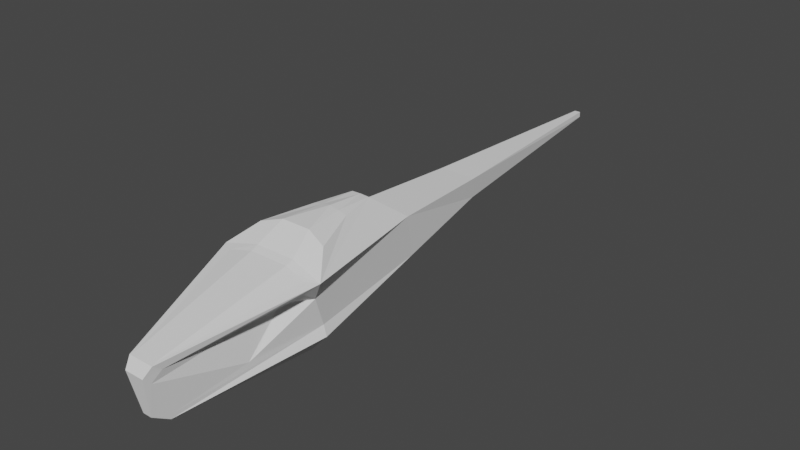 # Source: Ornithopter.blend  (saved by Blender 2.93.21; exported with 4.5.12 LTS)
import bpy
from mathutils import Matrix  # noqa: F401  (used for matrix-valued properties, if any)

bpy.ops.wm.read_factory_settings(use_empty=True)
scene = bpy.context.scene
scene.name = 'Scene'

# ---- collections
col_exterior = bpy.data.collections.new('Exterior'); scene.collection.children.link(col_exterior)

# ---- world
world_world = bpy.data.worlds.new('World'); scene.world = world_world
world_world.use_nodes = True; world_world.node_tree.nodes.clear()
_N = world_world.node_tree.nodes; _L = world_world.node_tree.links
n0 = _N.new('ShaderNodeOutputWorld'); n0.name = 'World Output'; n0.location = (300, 300)
n1 = _N.new('ShaderNodeBackground'); n1.name = 'Background'; n1.location = (10, 300)
n1.inputs[0].default_value = (0.05088, 0.05088, 0.05088, 1.0)
_L.new(n1.outputs[0], n0.inputs[0])
n0.is_active_output = True
world_world.color = (0.05088, 0.05088, 0.05088)
world_world.use_sun_shadow = False
world_world.sun_shadow_jitter_overblur = 0.0

# ---- meshes
me_cube_003 = bpy.data.meshes.new('Cube.003')
me_cube_003.from_pydata([(0.1584, 1.985, 0.1343), (0.05869, -2.04, -0.45), (0.5846, -0.7582, 0.4667), (0.207, 1.924, 0.3828), (0.2885, 0.7604, 0.4212), (0.3868, -0.5045, 0.65), (0.0, 0.4131, 0.7028), (0.04894, -2.225, -0.3319), (0.1022, 0.4131, 0.6989), (0.2393, 0.8809, -0.06822), (0.03329, 4.28, 0.3649), (0.03329, 4.282, 0.3047), (0.14, -2.222, 0.2028), (0.4115, -0.5272, -0.2471), (0.2003, -0.002252, 0.6993), (0.0, -0.002252, 0.74), (0.2285, -0.5272, -0.45), (0.4202, -0.6617, 0.2123), (0.107, -2.303, 0.1056), (0.3799, -0.5272, -0.1292), (0.216, -0.7131, 0.5533), (0.1001, -0.002252, 0.7196), (0.1609, -0.4441, 0.7195), (0.05109, 0.4131, 0.7008), (0.3222, -0.9978, 0.3433), (0.2549, -0.9248, 0.221), (0.2436, -1.243, -0.1646), (0.5027, -0.8747, 0.3805), (0.07157, -2.022, -0.3936), (0.06652, -2.054, -0.391), (0.1071, -2.227, 0.02393), (0.06051, -2.168, -0.3148), (0.1434, -2.131, 0.133), (0.2281, -1.3, -0.1985), (-0.1584, 1.985, 0.1343), (-0.05869, -2.04, -0.45), (-0.5846, -0.7582, 0.4667), (-0.207, 1.924, 0.3828), (-0.2885, 0.7604, 0.4212), (-0.3868, -0.5045, 0.65), (0.0, -0.4441, 0.7195), (-0.04894, -2.225, -0.3319), (-0.1022, 0.4131, 0.6989), (-0.2393, 0.8809, -0.06822), (-0.03329, 4.28, 0.3649), (-0.03329, 4.282, 0.3047), (-0.14, -2.222, 0.2028), (-0.4115, -0.5272, -0.2471), (-0.2003, -0.002252, 0.6993), (-0.2285, -0.5272, -0.45), (-0.4202, -0.6617, 0.2123), (-0.107, -2.303, 0.1056), (-0.3799, -0.5272, -0.1292), (-0.216, -0.7131, 0.5533), (-0.1001, -0.002252, 0.7196), (-0.1609, -0.4441, 0.7195), (-0.05109, 0.4131, 0.7008), (-0.3222, -0.9978, 0.3433), (-0.2549, -0.9248, 0.221), (-0.2436, -1.243, -0.1646), (-0.5027, -0.8747, 0.3805), (-0.07157, -2.022, -0.3936), (-0.06652, -2.054, -0.391), (-0.1071, -2.227, 0.02393), (-0.06051, -2.168, -0.3148), (-0.1434, -2.131, 0.133), (-0.2281, -1.3, -0.1985), (0.1233, -2.169, 0.2147), (0.1614, -1.581, 0.3461), (0.2704, -1.575, 0.3273), (-0.1233, -2.169, 0.2147), (-0.1614, -1.581, 0.3461), (-0.2704, -1.575, 0.3273), (0.4553, -0.829, 0.4689), (0.2126, -0.7925, 0.5224), (0.1656, -1.516, 0.3605), (0.2866, -1.51, 0.3397), (-0.4553, -0.829, 0.4689), (-0.2126, -0.7925, 0.5224), (-0.2866, -1.51, 0.3397), (-0.1614, -1.581, 0.3461), (-0.1656, -1.516, 0.3605), (0.1898, -1.515, 0.3564), (0.214, -1.514, 0.3522), (0.3097, -0.8071, 0.501), (0.2611, -0.7998, 0.5117), (-0.1898, -1.515, 0.3564), (-0.214, -1.514, 0.3522), (-0.3097, -0.8071, 0.501), (-0.2611, -0.7998, 0.5117)], [], [(1, 16, 13), (13, 9, 19), (5, 2, 4, 8, 14), (1, 13, 19), (3, 0, 11, 10), (16, 9, 13), (32, 12, 18, 30), (2, 17, 4), (0, 3, 4, 9), (1, 19, 17, 26, 33, 28, 29), (10, 11, 45, 44), (5, 22, 20, 2), (19, 9, 4, 17), (6, 15, 21, 23), (11, 0, 34, 45), (22, 55, 53, 20), (35, 1, 7, 41), (4, 3, 37, 38), (15, 40, 22, 21), (46, 12, 67, 70), (7, 1, 29, 31), (26, 17, 25), (17, 27, 24, 25), (24, 27, 32), (7, 31, 30, 18), (35, 47, 49), (47, 52, 43), (39, 48, 42, 38, 36), (17, 2, 12, 32, 27), (35, 52, 47), (37, 44, 45, 34), (49, 47, 43), (35, 49, 16, 1), (65, 63, 51, 46), (36, 38, 50), (34, 43, 38, 37), (35, 62, 61, 66, 59, 50, 52), (52, 50, 38, 43), (6, 56, 54, 15), (10, 44, 37, 3), (18, 12, 46, 51), (18, 51, 41, 7), (15, 54, 55, 40), (20, 53, 78, 74), (50, 60, 65, 46, 36), (41, 64, 62, 35), (59, 58, 50), (50, 58, 57, 60), (57, 65, 60), (41, 51, 63, 64), (8, 23, 21, 14), (69, 67, 12, 2, 73, 76), (70, 72, 79, 77, 36, 46), (81, 80, 68, 75), (5, 14, 21, 22), (74, 85, 84, 73, 2, 20), (76, 83, 82, 75, 68, 69), (83, 84, 85, 82), (81, 86, 87, 79, 72, 71, 80), (78, 53, 36, 77, 88, 89), (42, 48, 54, 56), (39, 55, 54, 48), (39, 36, 53, 55), (8, 4, 38, 42, 56, 6, 23), (86, 89, 88, 87)])
_uv = me_cube_003.uv_layers.new(name='UVMap')
_uv.uv.foreach_set('vector', [0.3141, 0.5, 0.3318, 0.5, 0.4075, 0.5, 0.4075, 0.5, 0.2781, 0.5, 0.4481, 0.5, 0.6842, 0.5, 0.6379, 0.5, 0.6646, 0.5, 0.7219, 0.5, 0.6646, 0.5, 0.3141, 0.5, 0.4075, 0.5, 0.4481, 0.5, 0.6646, 0.5, 0.3354, 0.5, 0.375, 0.4031, 0.625, 0.4031, 0.3318, 0.5, 0.2781, 0.5, 0.4075, 0.5, 0.0, 0.0, 0.7132, 0.523, 0.5703, 0.8678, 0.0, 0.0, 0.6379, 0.5, 0.5382, 0.5, 0.6646, 0.5, 0.3354, 0.5, 0.6646, 0.5, 0.6646, 0.5, 0.2781, 0.5, 0.3141, 0.5, 0.4481, 0.5, 0.5382, 0.5, 0.437, 0.502, 0.423, 0.5017, 0.3463, 0.5016, 0.35, 0.5021, 0.625, 0.4031, 0.375, 0.4031, 0.375, 0.4031, 0.625, 0.4031, 0.6842, 0.5, 0.3421, 0.25, 0.2568, 0.2002, 0.6379, 0.5, 0.4481, 0.5, -0.147, -0.1056, 0.6646, 0.5, 0.5382, 0.5, 0.0, 0.0, 0.0, 0.0, 0.3323, 0.25, 0.361, 0.25, 0.375, 0.4031, 0.3354, 0.5, 0.3354, 0.5, 0.375, 0.4031, 0.3421, 0.25, 0.3421, 0.25, 0.2568, 0.2002, 0.2568, 0.2002, 0.3141, 0.5, 0.3141, 0.5, 0.3346, 0.8909, 0.3346, 0.8909, 0.6646, 0.5, 0.6646, 0.5, 0.6646, 0.5, 0.6646, 0.5, 0.0, 0.0, 0.0, 0.0, 0.3421, 0.25, 0.3323, 0.25, 0.7132, 0.523, 0.7132, 0.523, 0.7132, 0.523, 0.7132, 0.523, 0.3346, 0.8909, 0.3141, 0.5, 0.0, 0.0, 0.0, 0.0, 0.0, 0.0, 0.0, 0.0, 0.0, 0.0, 0.0, 0.0, 0.0, 0.0, 0.0, 0.0, 0.0, 0.0, 0.0, 0.0, 0.0, 0.0, 0.0, 0.0, 0.3346, 0.8909, 0.0, 0.0, 0.0, 0.0, 0.5703, 0.8678, 0.3141, 0.5, 0.4075, 0.5, 0.3318, 0.5, 0.4075, 0.5, 0.4481, 0.5, 0.2781, 0.5, 0.6842, 0.5, 0.6646, 0.5, 0.7219, 0.5, 0.6646, 0.5, 0.6379, 0.5, 0.5382, 0.5, 0.6379, 0.5, 0.7132, 0.523, 0.0, 0.0, 0.0, 0.0, 0.3141, 0.5, 0.4481, 0.5, 0.4075, 0.5, 0.6646, 0.5, 0.625, 0.4031, 0.375, 0.4031, 0.3354, 0.5, 0.3318, 0.5, 0.4075, 0.5, 0.2781, 0.5, 0.3141, 0.5, 0.3318, 0.5, 0.3318, 0.5, 0.3141, 0.5, 0.0, 0.0, 0.0, 0.0, 0.5703, 0.8678, 0.7132, 0.523, 0.6379, 0.5, 0.6646, 0.5, 0.5382, 0.5, 0.3354, 0.5, 0.2781, 0.5, 0.6646, 0.5, 0.6646, 0.5, 0.3141, 0.5, 0.35, 0.5021, 0.3463, 0.5016, 0.423, 0.5017, 0.437, 0.502, 0.5382, 0.5, 0.4481, 0.5, 0.4481, 0.5, 0.5382, 0.5, 0.6646, 0.5, -0.147, -0.1056, 0.0, 0.0, 0.361, 0.25, 0.3323, 0.25, 0.0, 0.0, 0.625, 0.4031, 0.625, 0.4031, 0.6646, 0.5, 0.6646, 0.5, 0.5703, 0.8678, 0.7132, 0.523, 0.7132, 0.523, 0.5703, 0.8678, 0.5703, 0.8678, 0.5703, 0.8678, 0.3346, 0.8909, 0.3346, 0.8909, 0.0, 0.0, 0.3323, 0.25, 0.3421, 0.25, 0.0, 0.0, 0.2568, 0.2002, 0.2568, 0.2002, 0.2591, 0.2017, 0.2591, 0.2017, 0.5382, 0.5, 0.0, 0.0, 0.0, 0.0, 0.7132, 0.523, 0.6379, 0.5, 0.3346, 0.8909, 0.0, 0.0, 0.0, 0.0, 0.3141, 0.5, 0.0, 0.0, 0.0, 0.0, 0.0, 0.0, 0.0, 0.0, 0.0, 0.0, 0.0, 0.0, 0.0, 0.0, 0.0, 0.0, 0.0, 0.0, 0.0, 0.0, 0.3346, 0.8909, 0.5703, 0.8678, 0.0, 0.0, 0.0, 0.0, 0.7219, 0.5, 0.361, 0.25, 0.3323, 0.25, 0.6646, 0.5, 0.6788, 0.5125, 0.7132, 0.523, 0.7132, 0.523, 0.6379, 0.5, 0.6379, 0.5, 0.6788, 0.5125, 0.7132, 0.523, 0.6788, 0.5125, 0.6788, 0.5125, 0.6379, 0.5, 0.6379, 0.5, 0.7132, 0.523, 0.0, 0.0, 0.0, 0.0, 0.0, 0.0, 0.0, 0.0, 0.6842, 0.5, 0.6646, 0.5, 0.3323, 0.25, 0.3421, 0.25, 0.2591, 0.2017, 0.3349, 0.2614, 0.0, 0.0, 0.6379, 0.5, 0.6379, 0.5, 0.2568, 0.2002, 0.6788, 0.5125, 0.0, 0.0, 0.3614, 0.2758, 0.2821, 0.2166, 0.0, 0.0, 0.6788, 0.5125, 0.0, 0.0, 0.0, 0.0, 0.3349, 0.2614, 0.3614, 0.2758, 0.2821, 0.2166, 0.3614, 0.2758, 0.4408, 0.335, 0.6788, 0.5125, 0.6788, 0.5125, 0.0, 0.0, 0.0, 0.0, 0.2591, 0.2017, 0.2568, 0.2002, 0.6379, 0.5, 0.6379, 0.5, 0.4106, 0.321, 0.3349, 0.2614, 0.7219, 0.5, 0.6646, 0.5, 0.3323, 0.25, 0.361, 0.25, 0.6842, 0.5, 0.3421, 0.25, 0.3323, 0.25, 0.6646, 0.5, 0.6842, 0.5, 0.6379, 0.5, 0.2568, 0.2002, 0.3421, 0.25, 0.7219, 0.5, 0.6646, 0.5, 0.6646, 0.5, 0.7219, 0.5, 0.361, 0.25, 0.0, 0.0, 0.361, 0.25, 0.3614, 0.2758, 0.3349, 0.2614, 0.4106, 0.321, 0.4408, 0.335])
me_cube_003.use_remesh_fix_poles = True
me_cube_003.use_remesh_preserve_attributes = False
me_cube_003.update()
me_cube_001 = bpy.data.meshes.new('Cube.001')
me_cube_001.from_pydata([(0.3222, -0.9978, 0.3433), (0.2549, -0.9248, 0.221), (0.2436, -1.243, -0.1646), (0.07157, -2.022, -0.3936), (0.06652, -2.054, -0.391), (0.1071, -2.227, 0.02393), (0.06051, -2.168, -0.3148), (0.1434, -2.131, 0.133), (0.2281, -1.3, -0.1985)], [], [(0, 7, 1), (6, 4, 3, 8, 2, 1, 7, 5)])
_uv = me_cube_001.uv_layers.new(name='UVMap')
_uv.uv.foreach_set('vector', [0.0, 0.0, 0.0, 0.0, 0.0, 0.0, 0.0, 0.0, 0.0, 0.0, 0.0, 0.0, 0.0, 0.0, 0.0, 0.0, 0.0, 0.0, 0.0, 0.0, 0.0, 0.0])
me_cube_001.use_remesh_fix_poles = True
me_cube_001.use_remesh_preserve_attributes = False
me_cube_001.update()
me_cube_002 = bpy.data.meshes.new('Cube.002')
me_cube_002.from_pydata([(-0.3222, -0.9978, 0.3433), (-0.2549, -0.9248, 0.221), (-0.2436, -1.243, -0.1646), (-0.07157, -2.022, -0.3936), (-0.06652, -2.054, -0.391), (-0.1071, -2.227, 0.02393), (-0.06051, -2.168, -0.3148), (-0.1434, -2.131, 0.133), (-0.2281, -1.3, -0.1985)], [], [(0, 1, 7), (6, 5, 7, 1, 2, 8, 3, 4)])
_uv = me_cube_002.uv_layers.new(name='UVMap')
_uv.uv.foreach_set('vector', [0.0, 0.0, 0.0, 0.0, 0.0, 0.0, 0.0, 0.0, 0.0, 0.0, 0.0, 0.0, 0.0, 0.0, 0.0, 0.0, 0.0, 0.0, 0.0, 0.0, 0.0, 0.0])
me_cube_002.use_remesh_fix_poles = True
me_cube_002.use_remesh_preserve_attributes = False
me_cube_002.update()
me_cube_004 = bpy.data.meshes.new('Cube.004')
me_cube_004.from_pydata([(0.1233, -2.169, 0.2147), (0.1614, -1.581, 0.3461), (0.2704, -1.575, 0.3273), (-0.1233, -2.169, 0.2147), (-0.1614, -1.581, 0.3461), (-0.2704, -1.575, 0.3273)], [], [(1, 4, 3, 0), (1, 0, 2), (4, 5, 3)])
_uv = me_cube_004.uv_layers.new(name='UVMap')
_uv.uv.foreach_set('vector', [0.2821, 0.2166, 0.2821, 0.2166, 0.7132, 0.523, 0.7132, 0.523, 0.2821, 0.2166, 0.7132, 0.523, 0.6788, 0.5125, 0.2821, 0.2166, 0.6788, 0.5125, 0.7132, 0.523])
me_cube_004.use_remesh_fix_poles = True
me_cube_004.use_remesh_preserve_attributes = False
me_cube_004.update()
me_cube_005 = bpy.data.meshes.new('Cube.005')
me_cube_005.from_pydata([(0.2126, -0.7925, 0.5224), (0.1656, -1.516, 0.3605), (-0.2126, -0.7925, 0.5224), (-0.1656, -1.516, 0.3605), (0.1898, -1.515, 0.3564), (0.2611, -0.7998, 0.5117), (-0.1898, -1.515, 0.3564), (-0.2611, -0.7998, 0.5117)], [], [(1, 0, 2, 3), (1, 4, 5, 0), (3, 2, 7, 6)])
_uv = me_cube_005.uv_layers.new(name='UVMap')
_uv.uv.foreach_set('vector', [0.2821, 0.2166, 0.2591, 0.2017, 0.2591, 0.2017, 0.2821, 0.2166, 0.2821, 0.2166, 0.3614, 0.2758, 0.3349, 0.2614, 0.2591, 0.2017, 0.2821, 0.2166, 0.2591, 0.2017, 0.3349, 0.2614, 0.3614, 0.2758])
me_cube_005.use_remesh_fix_poles = True
me_cube_005.use_remesh_preserve_attributes = False
me_cube_005.update()
me_cube_006 = bpy.data.meshes.new('Cube.006')
me_cube_006.from_pydata([(0.4553, -0.829, 0.4689), (0.2866, -1.51, 0.3397), (0.214, -1.514, 0.3522), (0.3097, -0.8071, 0.501)], [], [(3, 2, 1, 0)])
_uv = me_cube_006.uv_layers.new(name='UVMap')
_uv.uv.foreach_set('vector', [0.0, 0.0, 0.0, 0.0, 0.6788, 0.5125, 0.6379, 0.5])
me_cube_006.use_remesh_fix_poles = True
me_cube_006.use_remesh_preserve_attributes = False
me_cube_006.update()
me_cube_007 = bpy.data.meshes.new('Cube.007')
me_cube_007.from_pydata([(-0.4553, -0.829, 0.4689), (-0.2866, -1.51, 0.3397), (-0.214, -1.514, 0.3522), (-0.3097, -0.8071, 0.501)], [], [(1, 2, 3, 0)])
_uv = me_cube_007.uv_layers.new(name='UVMap')
_uv.uv.foreach_set('vector', [0.6788, 0.5125, 0.4408, 0.335, 0.4106, 0.321, 0.6379, 0.5])
me_cube_007.use_remesh_fix_poles = True
me_cube_007.use_remesh_preserve_attributes = False
me_cube_007.update()

# ---- objects
ob_main_fuselage = bpy.data.objects.new('main_fuselage', me_cube_003)
ob_wind_shield_left = bpy.data.objects.new('wind_shield_left', me_cube_001)
ob_wind_shield_right = bpy.data.objects.new('wind_shield_right', me_cube_002)
ob_wind_shield_top_front = bpy.data.objects.new('wind_shield_top_front', me_cube_004)
ob_wind_shield_top = bpy.data.objects.new('wind_shield_top', me_cube_005)
ob_wind_shield_top_left = bpy.data.objects.new('wind_shield_top_left', me_cube_006)
ob_wind_shield_top_right = bpy.data.objects.new('wind_shield_top_right', me_cube_007)

# ---- transforms, parenting, visibility, modifiers, constraints
ob_main_fuselage.location = (0.0, 0.0, 0.0)
ob_main_fuselage.scale = (3.039, 3.039, 3.039)
ob_wind_shield_left.location = (0.0, 0.0, 0.0)
ob_wind_shield_left.scale = (3.039, 3.039, 3.039)
ob_wind_shield_right.location = (0.0, 0.0, 0.0)
ob_wind_shield_right.scale = (3.039, 3.039, 3.039)
ob_wind_shield_top_front.location = (0.0, 0.0, 0.0)
ob_wind_shield_top_front.scale = (3.039, 3.039, 3.039)
ob_wind_shield_top.location = (0.0, 0.0, 0.0)
ob_wind_shield_top.scale = (3.039, 3.039, 3.039)
ob_wind_shield_top_left.location = (0.0, 0.0, 0.0)
ob_wind_shield_top_left.scale = (3.039, 3.039, 3.039)
ob_wind_shield_top_right.location = (0.0, 0.0, 0.0)
ob_wind_shield_top_right.scale = (3.039, 3.039, 3.039)

# ---- collection membership
col_exterior.objects.link(ob_main_fuselage)
col_exterior.objects.link(ob_wind_shield_left)
col_exterior.objects.link(ob_wind_shield_right)
col_exterior.objects.link(ob_wind_shield_top_front)
col_exterior.objects.link(ob_wind_shield_top)
col_exterior.objects.link(ob_wind_shield_top_left)
col_exterior.objects.link(ob_wind_shield_top_right)

# ---- scene / render settings (as saved in the file)
scene.frame_start = 1; scene.frame_end = 250; scene.frame_set(0)
scene.render.engine = 'BLENDER_EEVEE_NEXT'
scene.cycles.use_denoising = False
scene.cycles.samples = 128
scene.cycles.sampling_pattern = 'TABULATED_SOBOL'
scene.cycles.use_adaptive_sampling = False
scene.cycles.use_light_tree = False
scene.view_settings.view_transform = 'Filmic'
bpy.context.view_layer.update()

# ---- added for rendering (the .blend has no active camera and no usable light): camera, sun
cam_auto = bpy.data.cameras.new('AutoCamera')
cam_auto.lens = 50.0
cam_auto.sensor_width = 36.0
cam_auto.clip_end = 1000.0
ob_auto_camera = bpy.data.objects.new('AutoCamera', cam_auto)
scene.collection.objects.link(ob_auto_camera)
ob_auto_camera.location = (19.1031, -19.9158, 15.7231)
ob_auto_camera.rotation_euler = (1.09748, -7.21219e-08, 0.694738)
scene.camera = ob_auto_camera
light_auto_sun = bpy.data.lights.new('AutoSun', 'SUN')
light_auto_sun.energy = 3.0
light_auto_sun.angle = 0.0523599
ob_auto_sun = bpy.data.objects.new('AutoSun', light_auto_sun)
scene.collection.objects.link(ob_auto_sun)
ob_auto_sun.rotation_euler = (0.872665, 0.174533, 0.523599)
bpy.context.view_layer.update()
